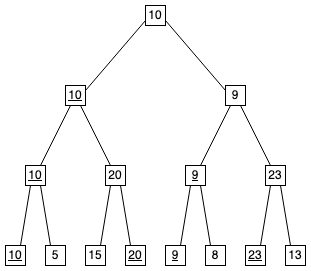

The diagram above was exported from draw.io. Its source (the exported page's mxGraphModel, read from the mxfile embedded in the PNG):
<mxGraphModel dx="521" dy="393" grid="1" gridSize="10" guides="1" tooltips="1" connect="1" arrows="1" fold="1" page="1" pageScale="1" pageWidth="350" pageHeight="300" math="0" shadow="0">
  <root>
    <mxCell id="0" />
    <mxCell id="1" parent="0" />
    <mxCell id="4AvV-Oz3DdPhzsS3owsw-1" value="" style="group" parent="1" vertex="1" connectable="0">
      <mxGeometry x="10" y="250" width="20" height="20" as="geometry" />
    </mxCell>
    <mxCell id="4AvV-Oz3DdPhzsS3owsw-2" value="" style="whiteSpace=wrap;html=1;aspect=fixed;" parent="4AvV-Oz3DdPhzsS3owsw-1" vertex="1">
      <mxGeometry width="20" height="20" as="geometry" />
    </mxCell>
    <mxCell id="4AvV-Oz3DdPhzsS3owsw-3" value="&lt;u&gt;10&lt;/u&gt;" style="text;html=1;strokeColor=none;fillColor=none;align=center;verticalAlign=middle;whiteSpace=wrap;rounded=0;" parent="4AvV-Oz3DdPhzsS3owsw-1" vertex="1">
      <mxGeometry width="20" height="20" as="geometry" />
    </mxCell>
    <mxCell id="4AvV-Oz3DdPhzsS3owsw-4" value="" style="group" parent="1" vertex="1" connectable="0">
      <mxGeometry x="50" y="250" width="20" height="20" as="geometry" />
    </mxCell>
    <mxCell id="4AvV-Oz3DdPhzsS3owsw-5" value="" style="whiteSpace=wrap;html=1;aspect=fixed;" parent="4AvV-Oz3DdPhzsS3owsw-4" vertex="1">
      <mxGeometry width="20" height="20" as="geometry" />
    </mxCell>
    <mxCell id="4AvV-Oz3DdPhzsS3owsw-6" value="5" style="text;html=1;strokeColor=none;fillColor=none;align=center;verticalAlign=middle;whiteSpace=wrap;rounded=0;" parent="4AvV-Oz3DdPhzsS3owsw-4" vertex="1">
      <mxGeometry width="20" height="20" as="geometry" />
    </mxCell>
    <mxCell id="4AvV-Oz3DdPhzsS3owsw-7" value="" style="group" parent="1" vertex="1" connectable="0">
      <mxGeometry x="90" y="250" width="20" height="20" as="geometry" />
    </mxCell>
    <mxCell id="4AvV-Oz3DdPhzsS3owsw-8" value="" style="whiteSpace=wrap;html=1;aspect=fixed;" parent="4AvV-Oz3DdPhzsS3owsw-7" vertex="1">
      <mxGeometry width="20" height="20" as="geometry" />
    </mxCell>
    <mxCell id="4AvV-Oz3DdPhzsS3owsw-9" value="15" style="text;html=1;strokeColor=none;fillColor=none;align=center;verticalAlign=middle;whiteSpace=wrap;rounded=0;" parent="4AvV-Oz3DdPhzsS3owsw-7" vertex="1">
      <mxGeometry width="20" height="20" as="geometry" />
    </mxCell>
    <mxCell id="4AvV-Oz3DdPhzsS3owsw-10" value="" style="group" parent="1" vertex="1" connectable="0">
      <mxGeometry x="130" y="250" width="20" height="20" as="geometry" />
    </mxCell>
    <mxCell id="4AvV-Oz3DdPhzsS3owsw-11" value="" style="whiteSpace=wrap;html=1;aspect=fixed;" parent="4AvV-Oz3DdPhzsS3owsw-10" vertex="1">
      <mxGeometry width="20" height="20" as="geometry" />
    </mxCell>
    <mxCell id="4AvV-Oz3DdPhzsS3owsw-12" value="&lt;u&gt;20&lt;/u&gt;" style="text;html=1;strokeColor=none;fillColor=none;align=center;verticalAlign=middle;whiteSpace=wrap;rounded=0;" parent="4AvV-Oz3DdPhzsS3owsw-10" vertex="1">
      <mxGeometry width="20" height="20" as="geometry" />
    </mxCell>
    <mxCell id="4AvV-Oz3DdPhzsS3owsw-13" value="" style="group" parent="1" vertex="1" connectable="0">
      <mxGeometry x="170" y="250" width="20" height="20" as="geometry" />
    </mxCell>
    <mxCell id="4AvV-Oz3DdPhzsS3owsw-14" value="" style="whiteSpace=wrap;html=1;aspect=fixed;" parent="4AvV-Oz3DdPhzsS3owsw-13" vertex="1">
      <mxGeometry width="20" height="20" as="geometry" />
    </mxCell>
    <mxCell id="4AvV-Oz3DdPhzsS3owsw-15" value="&lt;u&gt;9&lt;/u&gt;" style="text;html=1;strokeColor=none;fillColor=none;align=center;verticalAlign=middle;whiteSpace=wrap;rounded=0;" parent="4AvV-Oz3DdPhzsS3owsw-13" vertex="1">
      <mxGeometry width="20" height="20" as="geometry" />
    </mxCell>
    <mxCell id="4AvV-Oz3DdPhzsS3owsw-16" value="" style="group" parent="1" vertex="1" connectable="0">
      <mxGeometry x="210" y="250" width="20" height="20" as="geometry" />
    </mxCell>
    <mxCell id="4AvV-Oz3DdPhzsS3owsw-17" value="" style="whiteSpace=wrap;html=1;aspect=fixed;" parent="4AvV-Oz3DdPhzsS3owsw-16" vertex="1">
      <mxGeometry width="20" height="20" as="geometry" />
    </mxCell>
    <mxCell id="4AvV-Oz3DdPhzsS3owsw-18" value="8" style="text;html=1;strokeColor=none;fillColor=none;align=center;verticalAlign=middle;whiteSpace=wrap;rounded=0;" parent="4AvV-Oz3DdPhzsS3owsw-16" vertex="1">
      <mxGeometry width="20" height="20" as="geometry" />
    </mxCell>
    <mxCell id="4AvV-Oz3DdPhzsS3owsw-19" value="" style="group" parent="1" vertex="1" connectable="0">
      <mxGeometry x="250" y="250" width="20" height="20" as="geometry" />
    </mxCell>
    <mxCell id="4AvV-Oz3DdPhzsS3owsw-20" value="" style="whiteSpace=wrap;html=1;aspect=fixed;" parent="4AvV-Oz3DdPhzsS3owsw-19" vertex="1">
      <mxGeometry width="20" height="20" as="geometry" />
    </mxCell>
    <mxCell id="4AvV-Oz3DdPhzsS3owsw-21" value="&lt;u&gt;23&lt;/u&gt;" style="text;html=1;strokeColor=none;fillColor=none;align=center;verticalAlign=middle;whiteSpace=wrap;rounded=0;" parent="4AvV-Oz3DdPhzsS3owsw-19" vertex="1">
      <mxGeometry width="20" height="20" as="geometry" />
    </mxCell>
    <mxCell id="4AvV-Oz3DdPhzsS3owsw-22" value="" style="group" parent="1" vertex="1" connectable="0">
      <mxGeometry x="30" y="170" width="20" height="20" as="geometry" />
    </mxCell>
    <mxCell id="4AvV-Oz3DdPhzsS3owsw-23" value="" style="whiteSpace=wrap;html=1;aspect=fixed;" parent="4AvV-Oz3DdPhzsS3owsw-22" vertex="1">
      <mxGeometry width="20" height="20" as="geometry" />
    </mxCell>
    <mxCell id="4AvV-Oz3DdPhzsS3owsw-24" value="&lt;u&gt;10&lt;/u&gt;" style="text;html=1;strokeColor=none;fillColor=none;align=center;verticalAlign=middle;whiteSpace=wrap;rounded=0;" parent="4AvV-Oz3DdPhzsS3owsw-22" vertex="1">
      <mxGeometry width="20" height="20" as="geometry" />
    </mxCell>
    <mxCell id="4AvV-Oz3DdPhzsS3owsw-25" value="" style="group" parent="1" vertex="1" connectable="0">
      <mxGeometry x="110" y="170" width="20" height="20" as="geometry" />
    </mxCell>
    <mxCell id="4AvV-Oz3DdPhzsS3owsw-26" value="" style="whiteSpace=wrap;html=1;aspect=fixed;" parent="4AvV-Oz3DdPhzsS3owsw-25" vertex="1">
      <mxGeometry width="20" height="20" as="geometry" />
    </mxCell>
    <mxCell id="4AvV-Oz3DdPhzsS3owsw-27" value="&lt;span style=&quot;white-space: pre&quot;&gt;20&lt;/span&gt;" style="text;html=1;strokeColor=none;fillColor=none;align=center;verticalAlign=middle;whiteSpace=wrap;rounded=0;" parent="4AvV-Oz3DdPhzsS3owsw-25" vertex="1">
      <mxGeometry width="20" height="20" as="geometry" />
    </mxCell>
    <mxCell id="4AvV-Oz3DdPhzsS3owsw-28" value="" style="group" parent="1" vertex="1" connectable="0">
      <mxGeometry x="190" y="170" width="20" height="20" as="geometry" />
    </mxCell>
    <mxCell id="4AvV-Oz3DdPhzsS3owsw-29" value="" style="whiteSpace=wrap;html=1;aspect=fixed;" parent="4AvV-Oz3DdPhzsS3owsw-28" vertex="1">
      <mxGeometry width="20" height="20" as="geometry" />
    </mxCell>
    <mxCell id="4AvV-Oz3DdPhzsS3owsw-30" value="&lt;span style=&quot;white-space: pre&quot;&gt;&lt;u&gt;9&lt;/u&gt;&lt;/span&gt;" style="text;html=1;strokeColor=none;fillColor=none;align=center;verticalAlign=middle;whiteSpace=wrap;rounded=0;" parent="4AvV-Oz3DdPhzsS3owsw-28" vertex="1">
      <mxGeometry width="20" height="20" as="geometry" />
    </mxCell>
    <mxCell id="4AvV-Oz3DdPhzsS3owsw-31" value="" style="group" parent="1" vertex="1" connectable="0">
      <mxGeometry x="270" y="170" width="20" height="20" as="geometry" />
    </mxCell>
    <mxCell id="4AvV-Oz3DdPhzsS3owsw-32" value="" style="whiteSpace=wrap;html=1;aspect=fixed;" parent="4AvV-Oz3DdPhzsS3owsw-31" vertex="1">
      <mxGeometry width="20" height="20" as="geometry" />
    </mxCell>
    <mxCell id="4AvV-Oz3DdPhzsS3owsw-33" value="&lt;span style=&quot;white-space: pre&quot;&gt;23&lt;/span&gt;" style="text;html=1;strokeColor=none;fillColor=none;align=center;verticalAlign=middle;whiteSpace=wrap;rounded=0;" parent="4AvV-Oz3DdPhzsS3owsw-31" vertex="1">
      <mxGeometry width="20" height="20" as="geometry" />
    </mxCell>
    <mxCell id="4AvV-Oz3DdPhzsS3owsw-43" style="rounded=0;orthogonalLoop=1;jettySize=auto;html=1;exitX=0;exitY=0.75;exitDx=0;exitDy=0;entryX=1;entryY=0.25;entryDx=0;entryDy=0;endArrow=none;endFill=0;" parent="1" edge="1">
      <mxGeometry relative="1" as="geometry">
        <mxPoint x="150" y="25" as="sourcePoint" />
        <mxPoint x="90" y="95" as="targetPoint" />
      </mxGeometry>
    </mxCell>
    <mxCell id="4AvV-Oz3DdPhzsS3owsw-44" style="edgeStyle=none;rounded=0;orthogonalLoop=1;jettySize=auto;html=1;exitX=1;exitY=0.75;exitDx=0;exitDy=0;entryX=0;entryY=0.25;entryDx=0;entryDy=0;endArrow=none;endFill=0;" parent="1" edge="1">
      <mxGeometry relative="1" as="geometry">
        <mxPoint x="170" y="25" as="sourcePoint" />
        <mxPoint x="230" y="95" as="targetPoint" />
      </mxGeometry>
    </mxCell>
    <mxCell id="4AvV-Oz3DdPhzsS3owsw-45" style="edgeStyle=none;rounded=0;orthogonalLoop=1;jettySize=auto;html=1;exitX=0.25;exitY=1;exitDx=0;exitDy=0;entryX=0.75;entryY=0;entryDx=0;entryDy=0;endArrow=none;endFill=0;" parent="1" target="4AvV-Oz3DdPhzsS3owsw-24" edge="1">
      <mxGeometry relative="1" as="geometry">
        <mxPoint x="75" y="110" as="sourcePoint" />
      </mxGeometry>
    </mxCell>
    <mxCell id="4AvV-Oz3DdPhzsS3owsw-46" style="edgeStyle=none;rounded=0;orthogonalLoop=1;jettySize=auto;html=1;exitX=0.75;exitY=1;exitDx=0;exitDy=0;entryX=0.25;entryY=0;entryDx=0;entryDy=0;endArrow=none;endFill=0;" parent="1" target="4AvV-Oz3DdPhzsS3owsw-27" edge="1">
      <mxGeometry relative="1" as="geometry">
        <mxPoint x="85" y="110" as="sourcePoint" />
      </mxGeometry>
    </mxCell>
    <mxCell id="4AvV-Oz3DdPhzsS3owsw-47" style="edgeStyle=none;rounded=0;orthogonalLoop=1;jettySize=auto;html=1;exitX=0.25;exitY=1;exitDx=0;exitDy=0;entryX=0.75;entryY=0;entryDx=0;entryDy=0;endArrow=none;endFill=0;" parent="1" target="4AvV-Oz3DdPhzsS3owsw-30" edge="1">
      <mxGeometry relative="1" as="geometry">
        <mxPoint x="235" y="110" as="sourcePoint" />
      </mxGeometry>
    </mxCell>
    <mxCell id="4AvV-Oz3DdPhzsS3owsw-48" style="edgeStyle=none;rounded=0;orthogonalLoop=1;jettySize=auto;html=1;exitX=0.75;exitY=1;exitDx=0;exitDy=0;entryX=0.25;entryY=0;entryDx=0;entryDy=0;endArrow=none;endFill=0;" parent="1" target="4AvV-Oz3DdPhzsS3owsw-33" edge="1">
      <mxGeometry relative="1" as="geometry">
        <mxPoint x="245" y="110" as="sourcePoint" />
      </mxGeometry>
    </mxCell>
    <mxCell id="4AvV-Oz3DdPhzsS3owsw-49" style="edgeStyle=none;rounded=0;orthogonalLoop=1;jettySize=auto;html=1;exitX=0.25;exitY=1;exitDx=0;exitDy=0;entryX=0.75;entryY=0;entryDx=0;entryDy=0;endArrow=none;endFill=0;" parent="1" source="4AvV-Oz3DdPhzsS3owsw-24" target="4AvV-Oz3DdPhzsS3owsw-3" edge="1">
      <mxGeometry relative="1" as="geometry" />
    </mxCell>
    <mxCell id="4AvV-Oz3DdPhzsS3owsw-50" style="edgeStyle=none;rounded=0;orthogonalLoop=1;jettySize=auto;html=1;exitX=0.75;exitY=1;exitDx=0;exitDy=0;entryX=0.25;entryY=0;entryDx=0;entryDy=0;endArrow=none;endFill=0;" parent="1" source="4AvV-Oz3DdPhzsS3owsw-24" target="4AvV-Oz3DdPhzsS3owsw-6" edge="1">
      <mxGeometry relative="1" as="geometry" />
    </mxCell>
    <mxCell id="4AvV-Oz3DdPhzsS3owsw-51" style="edgeStyle=none;rounded=0;orthogonalLoop=1;jettySize=auto;html=1;exitX=0.25;exitY=1;exitDx=0;exitDy=0;entryX=0.75;entryY=0;entryDx=0;entryDy=0;endArrow=none;endFill=0;" parent="1" source="4AvV-Oz3DdPhzsS3owsw-27" target="4AvV-Oz3DdPhzsS3owsw-9" edge="1">
      <mxGeometry relative="1" as="geometry" />
    </mxCell>
    <mxCell id="4AvV-Oz3DdPhzsS3owsw-52" style="edgeStyle=none;rounded=0;orthogonalLoop=1;jettySize=auto;html=1;exitX=0.75;exitY=1;exitDx=0;exitDy=0;entryX=0.25;entryY=0;entryDx=0;entryDy=0;endArrow=none;endFill=0;" parent="1" source="4AvV-Oz3DdPhzsS3owsw-27" target="4AvV-Oz3DdPhzsS3owsw-12" edge="1">
      <mxGeometry relative="1" as="geometry" />
    </mxCell>
    <mxCell id="4AvV-Oz3DdPhzsS3owsw-53" style="edgeStyle=none;rounded=0;orthogonalLoop=1;jettySize=auto;html=1;exitX=0.25;exitY=1;exitDx=0;exitDy=0;entryX=0.75;entryY=0;entryDx=0;entryDy=0;endArrow=none;endFill=0;" parent="1" source="4AvV-Oz3DdPhzsS3owsw-30" target="4AvV-Oz3DdPhzsS3owsw-15" edge="1">
      <mxGeometry relative="1" as="geometry" />
    </mxCell>
    <mxCell id="4AvV-Oz3DdPhzsS3owsw-54" style="edgeStyle=none;rounded=0;orthogonalLoop=1;jettySize=auto;html=1;exitX=0.75;exitY=1;exitDx=0;exitDy=0;entryX=0.25;entryY=0;entryDx=0;entryDy=0;endArrow=none;endFill=0;" parent="1" source="4AvV-Oz3DdPhzsS3owsw-30" target="4AvV-Oz3DdPhzsS3owsw-18" edge="1">
      <mxGeometry relative="1" as="geometry" />
    </mxCell>
    <mxCell id="4AvV-Oz3DdPhzsS3owsw-55" style="edgeStyle=none;rounded=0;orthogonalLoop=1;jettySize=auto;html=1;exitX=0.25;exitY=1;exitDx=0;exitDy=0;entryX=0.75;entryY=0;entryDx=0;entryDy=0;endArrow=none;endFill=0;" parent="1" source="4AvV-Oz3DdPhzsS3owsw-33" target="4AvV-Oz3DdPhzsS3owsw-21" edge="1">
      <mxGeometry relative="1" as="geometry" />
    </mxCell>
    <mxCell id="4AvV-Oz3DdPhzsS3owsw-56" value="" style="group" parent="1" vertex="1" connectable="0">
      <mxGeometry x="290" y="250" width="20" height="20" as="geometry" />
    </mxCell>
    <mxCell id="4AvV-Oz3DdPhzsS3owsw-57" value="" style="whiteSpace=wrap;html=1;aspect=fixed;" parent="4AvV-Oz3DdPhzsS3owsw-56" vertex="1">
      <mxGeometry width="20" height="20" as="geometry" />
    </mxCell>
    <mxCell id="4AvV-Oz3DdPhzsS3owsw-58" value="13" style="text;html=1;strokeColor=none;fillColor=none;align=center;verticalAlign=middle;whiteSpace=wrap;rounded=0;" parent="4AvV-Oz3DdPhzsS3owsw-56" vertex="1">
      <mxGeometry width="20" height="20" as="geometry" />
    </mxCell>
    <mxCell id="4AvV-Oz3DdPhzsS3owsw-59" style="rounded=0;orthogonalLoop=1;jettySize=auto;html=1;exitX=0.75;exitY=1;exitDx=0;exitDy=0;entryX=0.25;entryY=0;entryDx=0;entryDy=0;endArrow=none;endFill=0;" parent="1" source="4AvV-Oz3DdPhzsS3owsw-33" target="4AvV-Oz3DdPhzsS3owsw-58" edge="1">
      <mxGeometry relative="1" as="geometry" />
    </mxCell>
    <mxCell id="4AvV-Oz3DdPhzsS3owsw-35" value="" style="whiteSpace=wrap;html=1;aspect=fixed;" parent="1" vertex="1">
      <mxGeometry x="70" y="90" width="20" height="20" as="geometry" />
    </mxCell>
    <mxCell id="4AvV-Oz3DdPhzsS3owsw-38" value="" style="whiteSpace=wrap;html=1;aspect=fixed;" parent="1" vertex="1">
      <mxGeometry x="230" y="90" width="20" height="20" as="geometry" />
    </mxCell>
    <mxCell id="4AvV-Oz3DdPhzsS3owsw-41" value="" style="whiteSpace=wrap;html=1;aspect=fixed;" parent="1" vertex="1">
      <mxGeometry x="150" y="10" width="20" height="20" as="geometry" />
    </mxCell>
    <mxCell id="8NWQb792jnx8bZIOUyQt-7" value="&lt;span style=&quot;white-space: pre&quot;&gt;9&lt;/span&gt;" style="text;html=1;strokeColor=none;fillColor=none;align=center;verticalAlign=middle;whiteSpace=wrap;rounded=0;" parent="1" vertex="1">
      <mxGeometry x="230" y="90" width="20" height="20" as="geometry" />
    </mxCell>
    <mxCell id="8NWQb792jnx8bZIOUyQt-6" value="&lt;u&gt;10&lt;/u&gt;" style="text;html=1;strokeColor=none;fillColor=none;align=center;verticalAlign=middle;whiteSpace=wrap;rounded=0;" parent="1" vertex="1">
      <mxGeometry x="70" y="90" width="20" height="20" as="geometry" />
    </mxCell>
    <mxCell id="lxWkkZT0AIUOCoUo9G3u-1" value="10" style="text;html=1;strokeColor=none;fillColor=none;align=center;verticalAlign=middle;whiteSpace=wrap;rounded=0;" parent="1" vertex="1">
      <mxGeometry x="150" y="10" width="20" height="20" as="geometry" />
    </mxCell>
  </root>
</mxGraphModel>